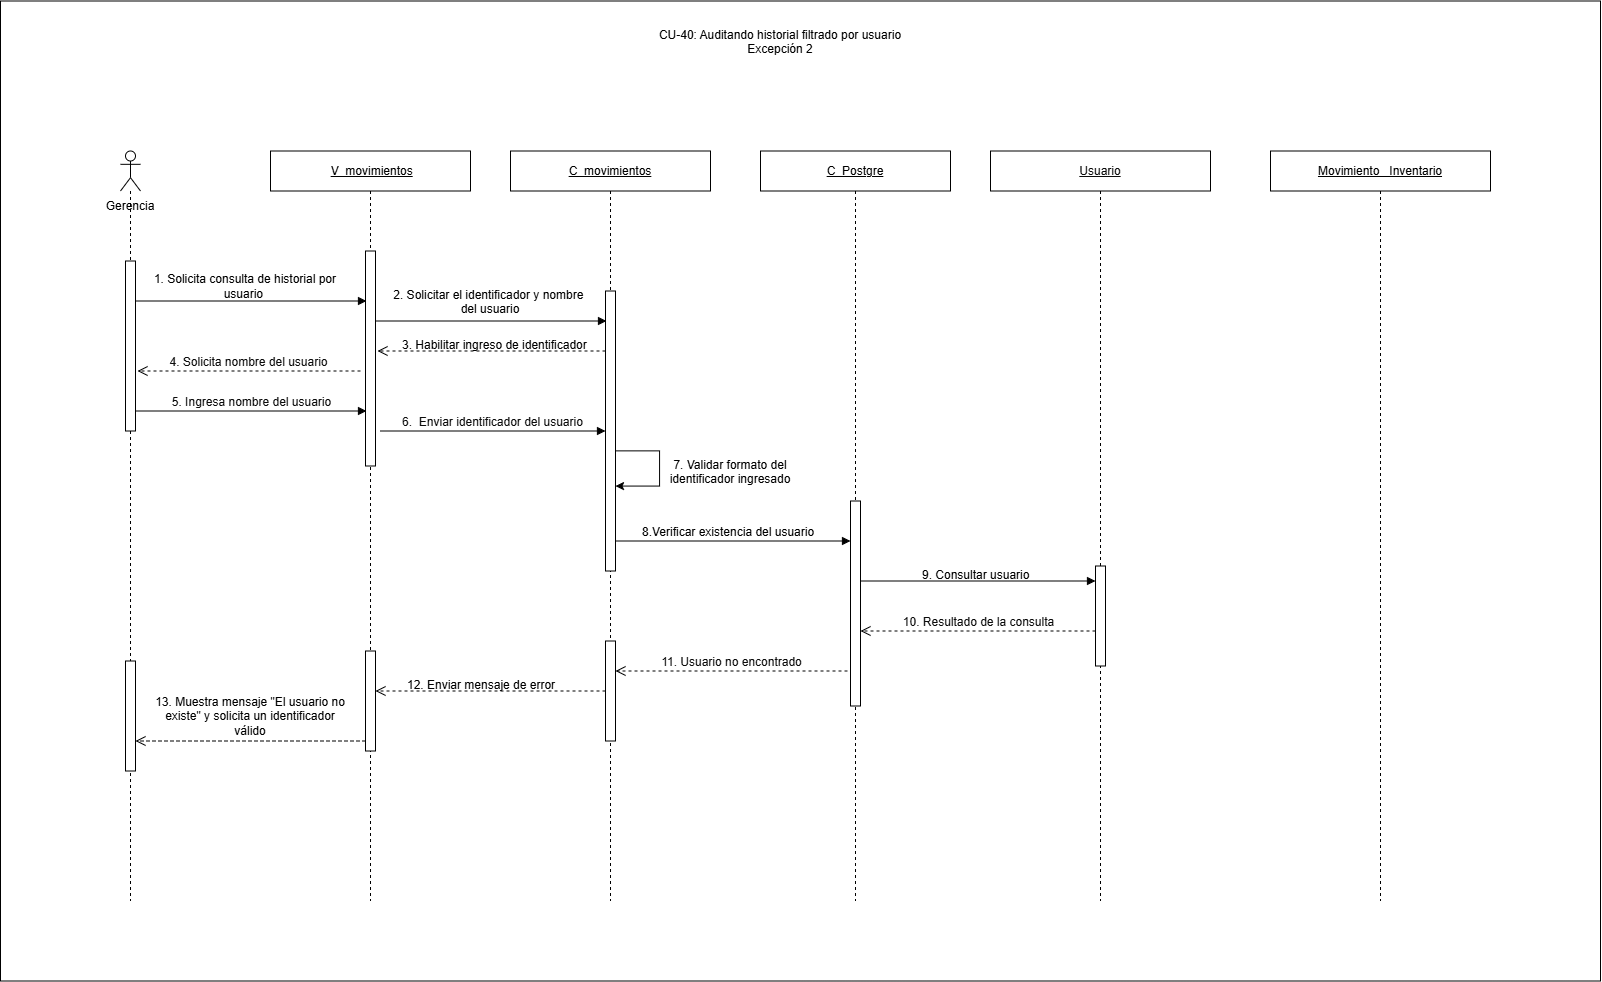

The diagram above was exported from draw.io. Its source (the exported page's mxGraphModel, read from the mxfile embedded in the PNG):
<mxGraphModel dx="3770" dy="3374" grid="1" gridSize="10" guides="1" tooltips="1" connect="1" arrows="1" fold="1" page="1" pageScale="1" pageWidth="827" pageHeight="1169" math="0" shadow="0">
  <root>
    <mxCell id="0" />
    <mxCell id="1" parent="0" />
    <mxCell id="w_kPNbn2BuSduIQMHK1--1" parent="1" style="rounded=0;whiteSpace=wrap;html=1;" value="" vertex="1">
      <mxGeometry height="980" width="1600" x="-1190" y="-2010" as="geometry" />
    </mxCell>
    <mxCell id="yf56rA14uDD-ZhVlZH0a-1" parent="1" style="shape=umlLifeline;perimeter=lifelinePerimeter;whiteSpace=wrap;html=1;container=1;dropTarget=0;collapsible=0;recursiveResize=0;outlineConnect=0;portConstraint=eastwest;participant=umlActor;newEdgeStyle={&quot;curved&quot;:0,&quot;rounded&quot;:0};" value="" vertex="1">
      <mxGeometry height="750" width="20" x="-1070" y="-1860" as="geometry" />
    </mxCell>
    <mxCell id="yf56rA14uDD-ZhVlZH0a-2" parent="yf56rA14uDD-ZhVlZH0a-1" style="html=1;points=[[0,0,0,0,5],[0,1,0,0,-5],[1,0,0,0,5],[1,1,0,0,-5]];perimeter=orthogonalPerimeter;outlineConnect=0;targetShapes=umlLifeline;portConstraint=eastwest;newEdgeStyle={&quot;curved&quot;:0,&quot;rounded&quot;:0};" value="" vertex="1">
      <mxGeometry height="170" width="10" x="5" y="110" as="geometry" />
    </mxCell>
    <mxCell id="yf56rA14uDD-ZhVlZH0a-3" parent="yf56rA14uDD-ZhVlZH0a-1" style="html=1;points=[[0,0,0,0,5],[0,1,0,0,-5],[1,0,0,0,5],[1,1,0,0,-5]];perimeter=orthogonalPerimeter;outlineConnect=0;targetShapes=umlLifeline;portConstraint=eastwest;newEdgeStyle={&quot;curved&quot;:0,&quot;rounded&quot;:0};" value="" vertex="1">
      <mxGeometry height="110" width="10" x="5" y="510" as="geometry" />
    </mxCell>
    <mxCell id="yf56rA14uDD-ZhVlZH0a-4" parent="1" style="text;html=1;whiteSpace=wrap;strokeColor=none;fillColor=none;align=center;verticalAlign=middle;rounded=0;" value="Gerencia" vertex="1">
      <mxGeometry height="30" width="80" x="-1100" y="-1820" as="geometry" />
    </mxCell>
    <mxCell id="yf56rA14uDD-ZhVlZH0a-5" parent="1" style="shape=umlLifeline;perimeter=lifelinePerimeter;whiteSpace=wrap;html=1;container=1;dropTarget=0;collapsible=0;recursiveResize=0;outlineConnect=0;portConstraint=eastwest;newEdgeStyle={&quot;curved&quot;:0,&quot;rounded&quot;:0};" value="&amp;nbsp;&lt;u&gt;V&amp;nbsp; movimientos&lt;/u&gt;" vertex="1">
      <mxGeometry height="750" width="200" x="-920" y="-1860" as="geometry" />
    </mxCell>
    <mxCell id="yf56rA14uDD-ZhVlZH0a-6" parent="yf56rA14uDD-ZhVlZH0a-5" style="html=1;points=[[0,0,0,0,5],[0,1,0,0,-5],[1,0,0,0,5],[1,1,0,0,-5]];perimeter=orthogonalPerimeter;outlineConnect=0;targetShapes=umlLifeline;portConstraint=eastwest;newEdgeStyle={&quot;curved&quot;:0,&quot;rounded&quot;:0};" value="" vertex="1">
      <mxGeometry height="215" width="10" x="95" y="100" as="geometry" />
    </mxCell>
    <mxCell id="yf56rA14uDD-ZhVlZH0a-7" parent="yf56rA14uDD-ZhVlZH0a-5" style="html=1;points=[[0,0,0,0,5],[0,1,0,0,-5],[1,0,0,0,5],[1,1,0,0,-5]];perimeter=orthogonalPerimeter;outlineConnect=0;targetShapes=umlLifeline;portConstraint=eastwest;newEdgeStyle={&quot;curved&quot;:0,&quot;rounded&quot;:0};" value="" vertex="1">
      <mxGeometry height="100" width="10" x="95" y="500" as="geometry" />
    </mxCell>
    <mxCell id="yf56rA14uDD-ZhVlZH0a-8" parent="1" style="shape=umlLifeline;perimeter=lifelinePerimeter;whiteSpace=wrap;html=1;container=1;dropTarget=0;collapsible=0;recursiveResize=0;outlineConnect=0;portConstraint=eastwest;newEdgeStyle={&quot;curved&quot;:0,&quot;rounded&quot;:0};" value="&lt;u&gt;C_movimientos&lt;/u&gt;" vertex="1">
      <mxGeometry height="750" width="200" x="-680" y="-1860" as="geometry" />
    </mxCell>
    <mxCell id="yf56rA14uDD-ZhVlZH0a-9" parent="yf56rA14uDD-ZhVlZH0a-8" style="html=1;points=[[0,0,0,0,5],[0,1,0,0,-5],[1,0,0,0,5],[1,1,0,0,-5]];perimeter=orthogonalPerimeter;outlineConnect=0;targetShapes=umlLifeline;portConstraint=eastwest;newEdgeStyle={&quot;curved&quot;:0,&quot;rounded&quot;:0};" value="" vertex="1">
      <mxGeometry height="280" width="10" x="95" y="140" as="geometry" />
    </mxCell>
    <mxCell id="yf56rA14uDD-ZhVlZH0a-10" parent="yf56rA14uDD-ZhVlZH0a-8" style="html=1;points=[[0,0,0,0,5],[0,1,0,0,-5],[1,0,0,0,5],[1,1,0,0,-5]];perimeter=orthogonalPerimeter;outlineConnect=0;targetShapes=umlLifeline;portConstraint=eastwest;newEdgeStyle={&quot;curved&quot;:0,&quot;rounded&quot;:0};" value="" vertex="1">
      <mxGeometry height="100" width="10" x="95" y="490" as="geometry" />
    </mxCell>
    <mxCell id="yf56rA14uDD-ZhVlZH0a-11" edge="1" parent="yf56rA14uDD-ZhVlZH0a-8" source="yf56rA14uDD-ZhVlZH0a-9" style="endArrow=classic;html=1;rounded=0;endFill=1;startArrow=none;startFill=0;edgeStyle=orthogonalEdgeStyle;innerLoopWaypoints=1;" target="yf56rA14uDD-ZhVlZH0a-9" value="">
      <mxGeometry height="50" relative="1" width="50" as="geometry">
        <Array as="points">
          <mxPoint x="149.01" y="299.9000000000001" />
          <mxPoint x="149.01" y="335" />
        </Array>
        <mxPoint x="110" y="300" as="sourcePoint" />
        <mxPoint x="110" y="335" as="targetPoint" />
      </mxGeometry>
    </mxCell>
    <mxCell id="yf56rA14uDD-ZhVlZH0a-12" parent="1" style="shape=umlLifeline;perimeter=lifelinePerimeter;whiteSpace=wrap;html=1;container=1;dropTarget=0;collapsible=0;recursiveResize=0;outlineConnect=0;portConstraint=eastwest;newEdgeStyle={&quot;curved&quot;:0,&quot;rounded&quot;:0};" value="&lt;u&gt;C_Postgre&lt;/u&gt;" vertex="1">
      <mxGeometry height="750" width="190" x="-430" y="-1860" as="geometry" />
    </mxCell>
    <mxCell id="yf56rA14uDD-ZhVlZH0a-13" parent="yf56rA14uDD-ZhVlZH0a-12" style="html=1;points=[[0,0,0,0,5],[0,1,0,0,-5],[1,0,0,0,5],[1,1,0,0,-5]];perimeter=orthogonalPerimeter;outlineConnect=0;targetShapes=umlLifeline;portConstraint=eastwest;newEdgeStyle={&quot;curved&quot;:0,&quot;rounded&quot;:0};" value="" vertex="1">
      <mxGeometry height="205" width="10" x="90" y="350" as="geometry" />
    </mxCell>
    <mxCell id="yf56rA14uDD-ZhVlZH0a-14" parent="1" style="shape=umlLifeline;perimeter=lifelinePerimeter;whiteSpace=wrap;html=1;container=1;dropTarget=0;collapsible=0;recursiveResize=0;outlineConnect=0;portConstraint=eastwest;newEdgeStyle={&quot;curved&quot;:0,&quot;rounded&quot;:0};" value="&lt;span style=&quot;color: rgb(11, 11, 11); font-family: &amp;quot;Anthropic Sans&amp;quot;, sans-serif; text-align: start; white-space: nowrap;&quot;&gt;&lt;font&gt;&lt;u&gt;Usuario&lt;/u&gt;&lt;/font&gt;&lt;/span&gt;" vertex="1">
      <mxGeometry height="750" width="220" x="-200" y="-1860" as="geometry" />
    </mxCell>
    <mxCell id="yf56rA14uDD-ZhVlZH0a-15" parent="yf56rA14uDD-ZhVlZH0a-14" style="html=1;points=[[0,0,0,0,5],[0,1,0,0,-5],[1,0,0,0,5],[1,1,0,0,-5]];perimeter=orthogonalPerimeter;outlineConnect=0;targetShapes=umlLifeline;portConstraint=eastwest;newEdgeStyle={&quot;curved&quot;:0,&quot;rounded&quot;:0};" value="" vertex="1">
      <mxGeometry height="100" width="10" x="105" y="415" as="geometry" />
    </mxCell>
    <mxCell id="yf56rA14uDD-ZhVlZH0a-16" edge="1" parent="1" source="yf56rA14uDD-ZhVlZH0a-2" style="html=1;verticalAlign=bottom;endArrow=block;curved=0;rounded=0;" value="">
      <mxGeometry relative="1" width="80" x="-0.0253" y="10" as="geometry">
        <mxPoint as="offset" />
        <mxPoint x="-1050" y="-1710" as="sourcePoint" />
        <mxPoint x="-824" y="-1710" as="targetPoint" />
      </mxGeometry>
    </mxCell>
    <mxCell id="yf56rA14uDD-ZhVlZH0a-17" edge="1" parent="1" source="yf56rA14uDD-ZhVlZH0a-2" style="html=1;verticalAlign=bottom;endArrow=block;curved=0;rounded=0;" value="&lt;span style=&quot;color: rgb(11, 11, 11); font-family: &amp;quot;Anthropic Sans&amp;quot;, sans-serif; font-size: 12px; text-align: start;&quot;&gt;5. Ingresa nombre del usuario&lt;/span&gt;">
      <mxGeometry relative="1" width="80" as="geometry">
        <mxPoint x="-1050" y="-1600" as="sourcePoint" />
        <mxPoint x="-824" y="-1600" as="targetPoint" />
      </mxGeometry>
    </mxCell>
    <mxCell id="yf56rA14uDD-ZhVlZH0a-18" parent="1" style="shape=umlLifeline;perimeter=lifelinePerimeter;whiteSpace=wrap;html=1;container=1;dropTarget=0;collapsible=0;recursiveResize=0;outlineConnect=0;portConstraint=eastwest;newEdgeStyle={&quot;curved&quot;:0,&quot;rounded&quot;:0};" value="&lt;u&gt;Movimiento _Inventario&lt;/u&gt;" vertex="1">
      <mxGeometry height="750" width="220" x="80" y="-1860" as="geometry" />
    </mxCell>
    <mxCell id="yf56rA14uDD-ZhVlZH0a-19" edge="1" parent="1" source="yf56rA14uDD-ZhVlZH0a-9" style="html=1;verticalAlign=bottom;endArrow=open;dashed=1;endSize=8;curved=0;rounded=0;" value="">
      <mxGeometry relative="1" as="geometry">
        <mxPoint x="-590" y="-1660" as="sourcePoint" />
        <mxPoint x="-813" y="-1660" as="targetPoint" />
      </mxGeometry>
    </mxCell>
    <mxCell id="yf56rA14uDD-ZhVlZH0a-20" edge="1" parent="1" style="html=1;verticalAlign=bottom;endArrow=open;dashed=1;endSize=8;curved=0;rounded=0;" value="&lt;span style=&quot;color: rgb(11, 11, 11); font-family: &amp;quot;Anthropic Sans&amp;quot;, sans-serif; font-size: 12px; text-align: start;&quot;&gt;4. Solicita nombre del usuario&lt;/span&gt;">
      <mxGeometry relative="1" as="geometry">
        <mxPoint x="-830" y="-1640" as="sourcePoint" />
        <mxPoint x="-1053" y="-1640" as="targetPoint" />
      </mxGeometry>
    </mxCell>
    <mxCell id="yf56rA14uDD-ZhVlZH0a-21" edge="1" parent="1" style="html=1;verticalAlign=bottom;endArrow=block;curved=0;rounded=0;" target="yf56rA14uDD-ZhVlZH0a-9" value="&lt;span style=&quot;color: rgb(11, 11, 11); font-family: &amp;quot;Anthropic Sans&amp;quot;, sans-serif; text-align: start;&quot;&gt;&lt;font style=&quot;font-size: 12px;&quot;&gt;6.&amp;nbsp; Enviar identificador del usuario&lt;/font&gt;&lt;/span&gt;">
      <mxGeometry relative="1" width="80" as="geometry">
        <mxPoint x="-810" y="-1580" as="sourcePoint" />
        <mxPoint x="-584" y="-1580" as="targetPoint" />
      </mxGeometry>
    </mxCell>
    <mxCell id="yf56rA14uDD-ZhVlZH0a-22" edge="1" parent="1" source="yf56rA14uDD-ZhVlZH0a-9" style="html=1;verticalAlign=bottom;endArrow=block;curved=0;rounded=0;" value="">
      <mxGeometry relative="1" width="80" x="0.0164" y="10" as="geometry">
        <mxPoint as="offset" />
        <mxPoint x="-570" y="-1470.1800000000003" as="sourcePoint" />
        <mxPoint x="-340" y="-1470" as="targetPoint" />
      </mxGeometry>
    </mxCell>
    <mxCell id="yf56rA14uDD-ZhVlZH0a-23" edge="1" parent="1" style="html=1;verticalAlign=bottom;endArrow=block;curved=0;rounded=0;" target="yf56rA14uDD-ZhVlZH0a-15" value="">
      <mxGeometry relative="1" width="80" x="0.0164" y="10" as="geometry">
        <mxPoint as="offset" />
        <mxPoint x="-330" y="-1430" as="sourcePoint" />
        <mxPoint x="-100" y="-1430" as="targetPoint" />
      </mxGeometry>
    </mxCell>
    <mxCell id="yf56rA14uDD-ZhVlZH0a-24" edge="1" parent="1" source="yf56rA14uDD-ZhVlZH0a-15" style="html=1;verticalAlign=bottom;endArrow=open;dashed=1;endSize=8;curved=0;rounded=0;" value="&lt;span style=&quot;color: rgb(11, 11, 11); font-family: &amp;quot;Anthropic Sans&amp;quot;, sans-serif; text-align: start;&quot;&gt;&lt;font style=&quot;font-size: 12px;&quot;&gt;10. Resultado de la consulta&lt;/font&gt;&lt;/span&gt;">
      <mxGeometry relative="1" x="0.0007" as="geometry">
        <mxPoint as="offset" />
        <mxPoint x="-20" y="-1380" as="sourcePoint" />
        <mxPoint x="-330" y="-1380" as="targetPoint" />
      </mxGeometry>
    </mxCell>
    <mxCell id="yf56rA14uDD-ZhVlZH0a-25" edge="1" parent="1" source="yf56rA14uDD-ZhVlZH0a-10" style="html=1;verticalAlign=bottom;endArrow=open;dashed=1;endSize=8;curved=0;rounded=0;" target="yf56rA14uDD-ZhVlZH0a-7" value="">
      <mxGeometry relative="1" x="0.0007" as="geometry">
        <mxPoint as="offset" />
        <mxPoint x="-595" y="-1300" as="sourcePoint" />
        <mxPoint x="-810" y="-1300" as="targetPoint" />
      </mxGeometry>
    </mxCell>
    <mxCell id="yf56rA14uDD-ZhVlZH0a-26" parent="1" style="text;whiteSpace=wrap;html=1;align=center;" value="7. Validar formato del identificador ingresado" vertex="1">
      <mxGeometry height="30" width="160" x="-540" y="-1560" as="geometry" />
    </mxCell>
    <mxCell id="yf56rA14uDD-ZhVlZH0a-27" edge="1" parent="1" style="html=1;verticalAlign=bottom;endArrow=open;dashed=1;endSize=8;curved=0;rounded=0;" target="yf56rA14uDD-ZhVlZH0a-10" value="&lt;span style=&quot;color: rgb(11, 11, 11); font-family: &amp;quot;Anthropic Sans&amp;quot;, sans-serif; text-align: start;&quot;&gt;&lt;font style=&quot;font-size: 12px;&quot;&gt;11. Usuario no encontrado&lt;/font&gt;&lt;/span&gt;">
      <mxGeometry relative="1" x="0.0007" as="geometry">
        <mxPoint as="offset" />
        <mxPoint x="-343" y="-1340" as="sourcePoint" />
        <mxPoint x="-573" y="-1340" as="targetPoint" />
      </mxGeometry>
    </mxCell>
    <mxCell id="yf56rA14uDD-ZhVlZH0a-28" edge="1" parent="1" style="html=1;verticalAlign=bottom;endArrow=open;dashed=1;endSize=8;curved=0;rounded=0;" target="yf56rA14uDD-ZhVlZH0a-3" value="">
      <mxGeometry relative="1" x="0.0007" as="geometry">
        <mxPoint as="offset" />
        <Array as="points">
          <mxPoint x="-1005" y="-1270" />
        </Array>
        <mxPoint x="-825" y="-1270" as="sourcePoint" />
        <mxPoint x="-1050" y="-1270" as="targetPoint" />
      </mxGeometry>
    </mxCell>
    <mxCell id="yf56rA14uDD-ZhVlZH0a-29" parent="1" style="text;html=1;whiteSpace=wrap;strokeColor=none;fillColor=none;align=center;verticalAlign=middle;rounded=0;" value="13. Muestra mensaje &quot;El usuario no existe&quot; y solicita un identificador válido" vertex="1">
      <mxGeometry height="30" width="200" x="-1040" y="-1310" as="geometry" />
    </mxCell>
    <mxCell id="yf56rA14uDD-ZhVlZH0a-30" parent="1" style="text;html=1;whiteSpace=wrap;strokeColor=none;fillColor=none;align=center;verticalAlign=middle;rounded=0;" value="1. Solicita consulta de historial por usuario&amp;nbsp;" vertex="1">
      <mxGeometry height="30" width="190" x="-1040" y="-1740" as="geometry" />
    </mxCell>
    <mxCell id="yf56rA14uDD-ZhVlZH0a-31" parent="1" style="text;whiteSpace=wrap;html=1;align=center;" value="2. Solicitar el identificador y nombre&amp;nbsp;&lt;div&gt;del usuario&lt;/div&gt;" vertex="1">
      <mxGeometry height="25" width="220" x="-810" y="-1730" as="geometry" />
    </mxCell>
    <mxCell id="yf56rA14uDD-ZhVlZH0a-32" parent="1" style="text;whiteSpace=wrap;html=1;" value="9. Consultar usuario" vertex="1">
      <mxGeometry height="25" width="140" x="-270" y="-1450" as="geometry" />
    </mxCell>
    <mxCell id="yf56rA14uDD-ZhVlZH0a-33" parent="1" style="text;whiteSpace=wrap;html=1;" value="8.Verificar existencia del usuario" vertex="1">
      <mxGeometry height="25" width="190" x="-550" y="-1492.5" as="geometry" />
    </mxCell>
    <mxCell id="yf56rA14uDD-ZhVlZH0a-34" edge="1" parent="1" source="yf56rA14uDD-ZhVlZH0a-6" style="html=1;verticalAlign=bottom;endArrow=block;curved=0;rounded=0;" value="">
      <mxGeometry relative="1" width="80" x="-0.0253" y="10" as="geometry">
        <mxPoint as="offset" />
        <mxPoint x="-810" y="-1690" as="sourcePoint" />
        <mxPoint x="-584" y="-1690" as="targetPoint" />
      </mxGeometry>
    </mxCell>
    <mxCell id="yf56rA14uDD-ZhVlZH0a-35" parent="1" style="text;whiteSpace=wrap;html=1;" value="3. Habilitar ingreso de identificador" vertex="1">
      <mxGeometry height="25" width="190" x="-790" y="-1680" as="geometry" />
    </mxCell>
    <mxCell id="yf56rA14uDD-ZhVlZH0a-36" parent="1" style="text;whiteSpace=wrap;html=1;" value="12. Enviar mensaje de error" vertex="1">
      <mxGeometry height="30" width="170" x="-785" y="-1340" as="geometry" />
    </mxCell>
    <mxCell id="BV1Qx_GR8XeznYV_OHSx-1" parent="1" style="text;whiteSpace=wrap;html=1;align=center;" value="CU-40: Auditando historial filtrado por usuario&lt;br&gt;Excepción 2" vertex="1">
      <mxGeometry height="50" width="280" x="-550" y="-1990" as="geometry" />
    </mxCell>
  </root>
</mxGraphModel>